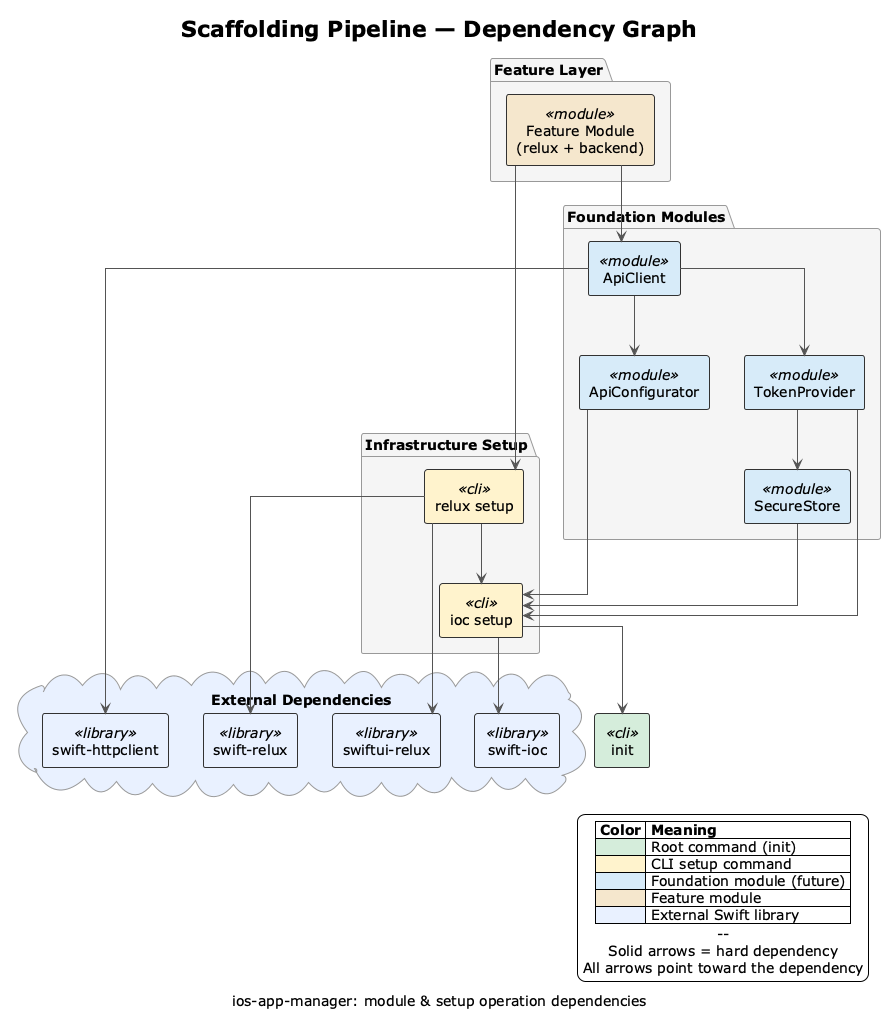

The diagram above was rendered by PlantUML. Its source (embedded in the PNG):
@startuml scaffolding-pipeline
!theme plain

title Scaffolding Pipeline — Dependency Graph
caption ios-app-manager: module & setup operation dependencies

skinparam componentStyle rectangle
skinparam defaultTextAlignment center
skinparam linetype ortho

skinparam component {
  BackgroundColor #FAFAFA
  BorderColor #333333
  ArrowColor #555555
}

skinparam package {
  BackgroundColor #F5F5F5
  BorderColor #999999
}

' ──────────────────────────────────────
'  External Swift Libraries
' ──────────────────────────────────────
cloud "External Dependencies" as ExtDeps #E8F0FE {
  [swift-ioc] as SwiftIoC <<library>> #E8F0FE
  [swift-relux] as SwiftRelux <<library>> #E8F0FE
  [swiftui-relux] as SwiftUIRelux <<library>> #E8F0FE
  [swift-httpclient] as SwiftHTTP <<library>> #E8F0FE
}

' ──────────────────────────────────────
'  Root
' ──────────────────────────────────────
[init] as Init <<cli>> #D4EDDA

' ──────────────────────────────────────
'  Infrastructure Setup Commands
' ──────────────────────────────────────
package "Infrastructure Setup" as InfraSetup {
  [ioc setup] as IoCSetup <<cli>> #FFF3CD
  [relux setup] as ReluxSetup <<cli>> #FFF3CD
}

' ──────────────────────────────────────
'  Foundation Modules (future)
' ──────────────────────────────────────
package "Foundation Modules" as FoundationMods {
  [SecureStore] as SecureStore <<module>> #D6EAF8
  [TokenProvider] as TokenProvider <<module>> #D6EAF8
  [ApiConfigurator] as ApiConfigurator <<module>> #D6EAF8
  [ApiClient] as ApiClient <<module>> #D6EAF8
}

' ──────────────────────────────────────
'  Feature Layer
' ──────────────────────────────────────
package "Feature Layer" as FeatureLayer {
  [Feature Module\n(relux + backend)] as FeatureModule <<module>> #F5E6CC
}

' ──────────────────────────────────────
'  Hard Dependencies (solid arrows)
' ──────────────────────────────────────

' init is the root
IoCSetup --> Init

' ioc setup pulls in swift-ioc
IoCSetup --> SwiftIoC

' relux setup depends on ioc setup + external libs
ReluxSetup --> IoCSetup
ReluxSetup --> SwiftRelux
ReluxSetup --> SwiftUIRelux

' SecureStore depends on ioc (Keychain wrapper, registered in IoC)
SecureStore --> IoCSetup

' TokenProvider is a regular module, depends on ioc + SecureStore
TokenProvider --> IoCSetup
TokenProvider --> SecureStore

' ApiConfigurator depends on ioc
ApiConfigurator --> IoCSetup

' ApiClient depends on ApiConfigurator + TokenProvider + external HTTP lib
ApiClient --> ApiConfigurator
ApiClient --> TokenProvider
ApiClient --> SwiftHTTP

' Feature module depends on relux setup + ApiClient
FeatureModule --> ReluxSetup
FeatureModule --> ApiClient

' ──────────────────────────────────────
'  Legend
' ──────────────────────────────────────
legend right
  |= Color |= Meaning |
  | <#D4EDDA> | Root command (init) |
  | <#FFF3CD> | CLI setup command |
  | <#D6EAF8> | Foundation module (future) |
  | <#F5E6CC> | Feature module |
  | <#E8F0FE> | External Swift library |
  --
  Solid arrows = hard dependency
  All arrows point toward the dependency
endlegend

@enduml